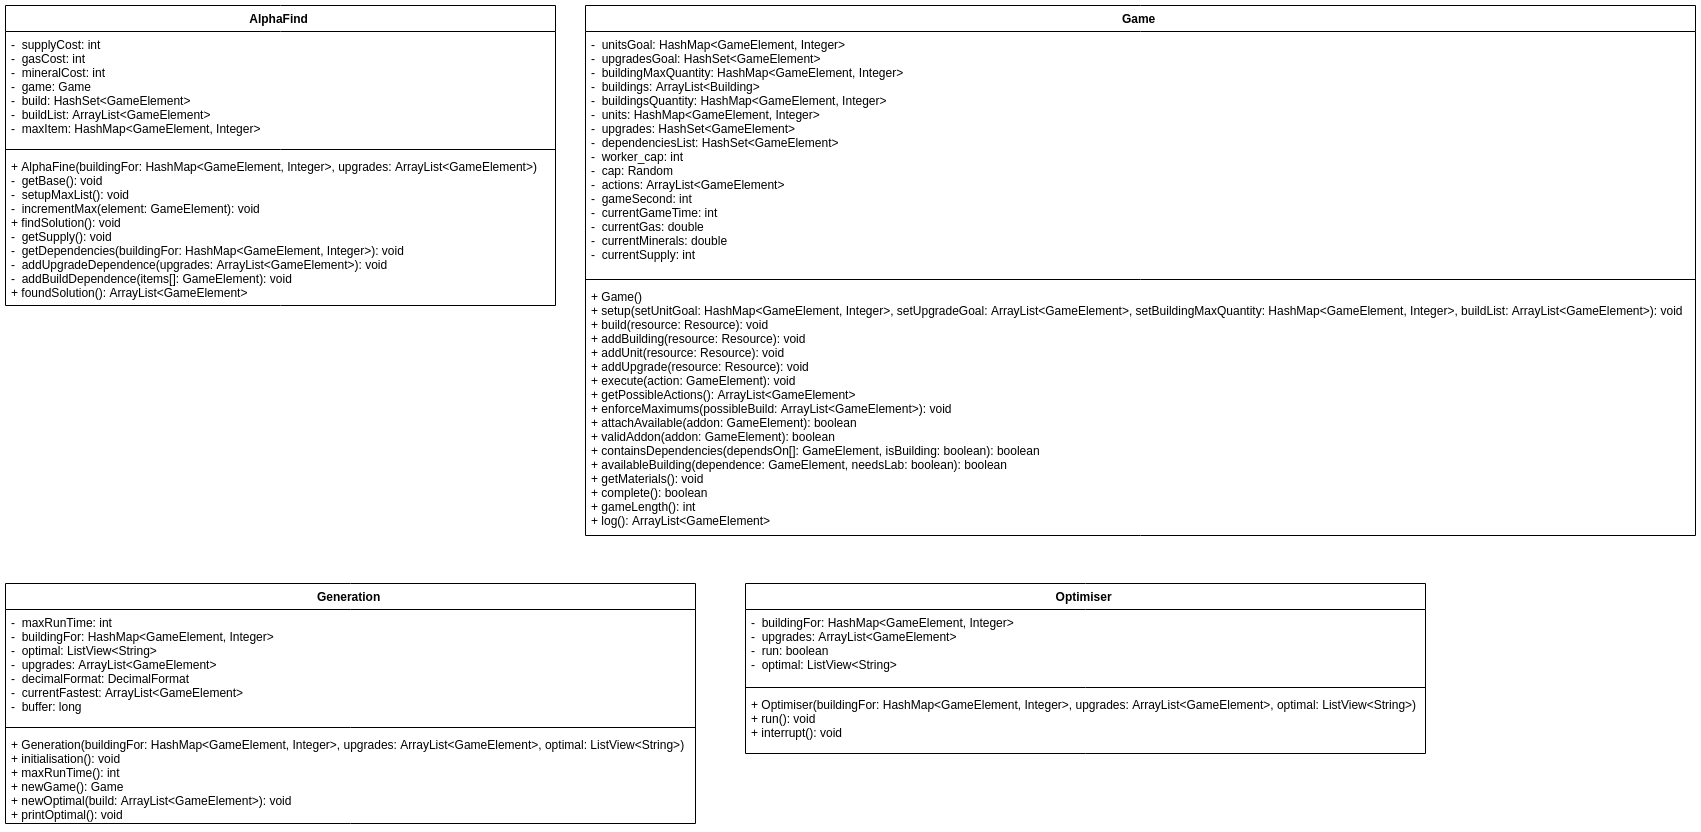

The diagram above was exported from draw.io. Its source (the exported page's mxGraphModel, read from the mxfile embedded in the PNG):
<mxGraphModel dx="3983" dy="2146" grid="1" gridSize="10" guides="1" tooltips="1" connect="1" arrows="1" fold="1" page="1" pageScale="1" pageWidth="1654" pageHeight="1169" math="0" shadow="0">
  <root>
    <mxCell id="0" />
    <mxCell id="1" parent="0" />
    <mxCell id="2" value="AlphaFind" style="swimlane;fontStyle=1;align=center;verticalAlign=top;childLayout=stackLayout;horizontal=1;startSize=26;horizontalStack=0;resizeParent=1;resizeParentMax=0;resizeLast=0;collapsible=1;marginBottom=0;" vertex="1" parent="1">
      <mxGeometry x="20" y="922" width="550" height="300" as="geometry" />
    </mxCell>
    <mxCell id="3" value="-  supplyCost: int&#10;-  gasCost: int&#10;-  mineralCost: int&#10;-  game: Game&#10;-  build: HashSet&lt;GameElement&gt;&#10;-  buildList: ArrayList&lt;GameElement&gt;&#10;-  maxItem: HashMap&lt;GameElement, Integer&gt;&#10;" style="text;strokeColor=none;fillColor=none;align=left;verticalAlign=top;spacingLeft=4;spacingRight=4;overflow=hidden;rotatable=0;points=[[0,0.5],[1,0.5]];portConstraint=eastwest;" vertex="1" parent="2">
      <mxGeometry y="26" width="550" height="114" as="geometry" />
    </mxCell>
    <mxCell id="4" value="" style="line;strokeWidth=1;fillColor=none;align=left;verticalAlign=middle;spacingTop=-1;spacingLeft=3;spacingRight=3;rotatable=0;labelPosition=right;points=[];portConstraint=eastwest;" vertex="1" parent="2">
      <mxGeometry y="140" width="550" height="8" as="geometry" />
    </mxCell>
    <mxCell id="5" value="+ AlphaFine(buildingFor: HashMap&lt;GameElement, Integer&gt;, upgrades: ArrayList&lt;GameElement&gt;)&#10;-  getBase(): void&#10;-  setupMaxList(): void&#10;-  incrementMax(element: GameElement): void&#10;+ findSolution(): void&#10;-  getSupply(): void&#10;-  getDependencies(buildingFor: HashMap&lt;GameElement, Integer&gt;): void&#10;-  addUpgradeDependence(upgrades: ArrayList&lt;GameElement&gt;): void&#10;-  addBuildDependence(items[]: GameElement): void&#10;+ foundSolution(): ArrayList&lt;GameElement&gt;&#10;" style="text;strokeColor=none;fillColor=none;align=left;verticalAlign=top;spacingLeft=4;spacingRight=4;overflow=hidden;rotatable=0;points=[[0,0.5],[1,0.5]];portConstraint=eastwest;" vertex="1" parent="2">
      <mxGeometry y="148" width="550" height="152" as="geometry" />
    </mxCell>
    <mxCell id="6" value="Game" style="swimlane;fontStyle=1;align=center;verticalAlign=top;childLayout=stackLayout;horizontal=1;startSize=26;horizontalStack=0;resizeParent=1;resizeParentMax=0;resizeLast=0;collapsible=1;marginBottom=0;" vertex="1" parent="1">
      <mxGeometry x="600" y="922" width="1110" height="530" as="geometry" />
    </mxCell>
    <mxCell id="7" value="-  unitsGoal: HashMap&lt;GameElement, Integer&gt; &#10;-  upgradesGoal: HashSet&lt;GameElement&gt;&#10;-  buildingMaxQuantity: HashMap&lt;GameElement, Integer&gt;&#10;-  buildings: ArrayList&lt;Building&gt;&#10;-  buildingsQuantity: HashMap&lt;GameElement, Integer&gt;&#10;-  units: HashMap&lt;GameElement, Integer&gt;&#10;-  upgrades: HashSet&lt;GameElement&gt;&#10;-  dependenciesList: HashSet&lt;GameElement&gt;&#10;-  worker_cap: int&#10;-  cap: Random&#10;-  actions: ArrayList&lt;GameElement&gt;&#10;-  gameSecond: int&#10;-  currentGameTime: int&#10;-  currentGas: double&#10;-  currentMinerals: double&#10;-  currentSupply: int&#10;&#10;&#10;" style="text;strokeColor=none;fillColor=none;align=left;verticalAlign=top;spacingLeft=4;spacingRight=4;overflow=hidden;rotatable=0;points=[[0,0.5],[1,0.5]];portConstraint=eastwest;" vertex="1" parent="6">
      <mxGeometry y="26" width="1110" height="244" as="geometry" />
    </mxCell>
    <mxCell id="8" value="" style="line;strokeWidth=1;fillColor=none;align=left;verticalAlign=middle;spacingTop=-1;spacingLeft=3;spacingRight=3;rotatable=0;labelPosition=right;points=[];portConstraint=eastwest;" vertex="1" parent="6">
      <mxGeometry y="270" width="1110" height="8" as="geometry" />
    </mxCell>
    <mxCell id="9" value="+ Game()&#10;+ setup(setUnitGoal: HashMap&lt;GameElement, Integer&gt;, setUpgradeGoal: ArrayList&lt;GameElement&gt;, setBuildingMaxQuantity: HashMap&lt;GameElement, Integer&gt;, buildList: ArrayList&lt;GameElement&gt;): void&#10;+ build(resource: Resource): void&#10;+ addBuilding(resource: Resource): void&#10;+ addUnit(resource: Resource): void&#10;+ addUpgrade(resource: Resource): void&#10;+ execute(action: GameElement): void&#10;+ getPossibleActions(): ArrayList&lt;GameElement&gt;&#10;+ enforceMaximums(possibleBuild: ArrayList&lt;GameElement&gt;): void&#10;+ attachAvailable(addon: GameElement): boolean&#10;+ validAddon(addon: GameElement): boolean&#10;+ containsDependencies(dependsOn[]: GameElement, isBuilding: boolean): boolean&#10;+ availableBuilding(dependence: GameElement, needsLab: boolean): boolean&#10;+ getMaterials(): void&#10;+ complete(): boolean&#10;+ gameLength(): int&#10;+ log(): ArrayList&lt;GameElement&gt;&#10;&#10;&#10;" style="text;strokeColor=none;fillColor=none;align=left;verticalAlign=top;spacingLeft=4;spacingRight=4;overflow=hidden;rotatable=0;points=[[0,0.5],[1,0.5]];portConstraint=eastwest;" vertex="1" parent="6">
      <mxGeometry y="278" width="1110" height="252" as="geometry" />
    </mxCell>
    <mxCell id="10" value="Generation" style="swimlane;fontStyle=1;align=center;verticalAlign=top;childLayout=stackLayout;horizontal=1;startSize=26;horizontalStack=0;resizeParent=1;resizeParentMax=0;resizeLast=0;collapsible=1;marginBottom=0;" vertex="1" parent="1">
      <mxGeometry x="20" y="1500" width="690" height="240" as="geometry" />
    </mxCell>
    <mxCell id="11" value="-  maxRunTime: int&#10;-  buildingFor: HashMap&lt;GameElement, Integer&gt;&#10;-  optimal: ListView&lt;String&gt;&#10;-  upgrades: ArrayList&lt;GameElement&gt; &#10;-  decimalFormat: DecimalFormat&#10;-  currentFastest: ArrayList&lt;GameElement&gt;&#10;-  buffer: long " style="text;strokeColor=none;fillColor=none;align=left;verticalAlign=top;spacingLeft=4;spacingRight=4;overflow=hidden;rotatable=0;points=[[0,0.5],[1,0.5]];portConstraint=eastwest;" vertex="1" parent="10">
      <mxGeometry y="26" width="690" height="114" as="geometry" />
    </mxCell>
    <mxCell id="12" value="" style="line;strokeWidth=1;fillColor=none;align=left;verticalAlign=middle;spacingTop=-1;spacingLeft=3;spacingRight=3;rotatable=0;labelPosition=right;points=[];portConstraint=eastwest;" vertex="1" parent="10">
      <mxGeometry y="140" width="690" height="8" as="geometry" />
    </mxCell>
    <mxCell id="13" value="+ Generation(buildingFor: HashMap&lt;GameElement, Integer&gt;, upgrades: ArrayList&lt;GameElement&gt;, optimal: ListView&lt;String&gt;)&#10;+ initialisation(): void&#10;+ maxRunTime(): int&#10;+ newGame(): Game&#10;+ newOptimal(build: ArrayList&lt;GameElement&gt;): void&#10;+ printOptimal(): void&#10;&#10;" style="text;strokeColor=none;fillColor=none;align=left;verticalAlign=top;spacingLeft=4;spacingRight=4;overflow=hidden;rotatable=0;points=[[0,0.5],[1,0.5]];portConstraint=eastwest;" vertex="1" parent="10">
      <mxGeometry y="148" width="690" height="92" as="geometry" />
    </mxCell>
    <mxCell id="14" value="Optimiser" style="swimlane;fontStyle=1;align=center;verticalAlign=top;childLayout=stackLayout;horizontal=1;startSize=26;horizontalStack=0;resizeParent=1;resizeParentMax=0;resizeLast=0;collapsible=1;marginBottom=0;" vertex="1" parent="1">
      <mxGeometry x="760" y="1500" width="680" height="170" as="geometry" />
    </mxCell>
    <mxCell id="15" value="-  buildingFor: HashMap&lt;GameElement, Integer&gt;&#10;-  upgrades: ArrayList&lt;GameElement&gt;&#10;-  run: boolean&#10;-  optimal: ListView&lt;String&gt;&#10;" style="text;strokeColor=none;fillColor=none;align=left;verticalAlign=top;spacingLeft=4;spacingRight=4;overflow=hidden;rotatable=0;points=[[0,0.5],[1,0.5]];portConstraint=eastwest;" vertex="1" parent="14">
      <mxGeometry y="26" width="680" height="74" as="geometry" />
    </mxCell>
    <mxCell id="16" value="" style="line;strokeWidth=1;fillColor=none;align=left;verticalAlign=middle;spacingTop=-1;spacingLeft=3;spacingRight=3;rotatable=0;labelPosition=right;points=[];portConstraint=eastwest;" vertex="1" parent="14">
      <mxGeometry y="100" width="680" height="8" as="geometry" />
    </mxCell>
    <mxCell id="17" value="+ Optimiser(buildingFor: HashMap&lt;GameElement, Integer&gt;, upgrades: ArrayList&lt;GameElement&gt;, optimal: ListView&lt;String&gt;)&#10;+ run(): void&#10;+ interrupt(): void&#10;" style="text;strokeColor=none;fillColor=none;align=left;verticalAlign=top;spacingLeft=4;spacingRight=4;overflow=hidden;rotatable=0;points=[[0,0.5],[1,0.5]];portConstraint=eastwest;" vertex="1" parent="14">
      <mxGeometry y="108" width="680" height="62" as="geometry" />
    </mxCell>
  </root>
</mxGraphModel>